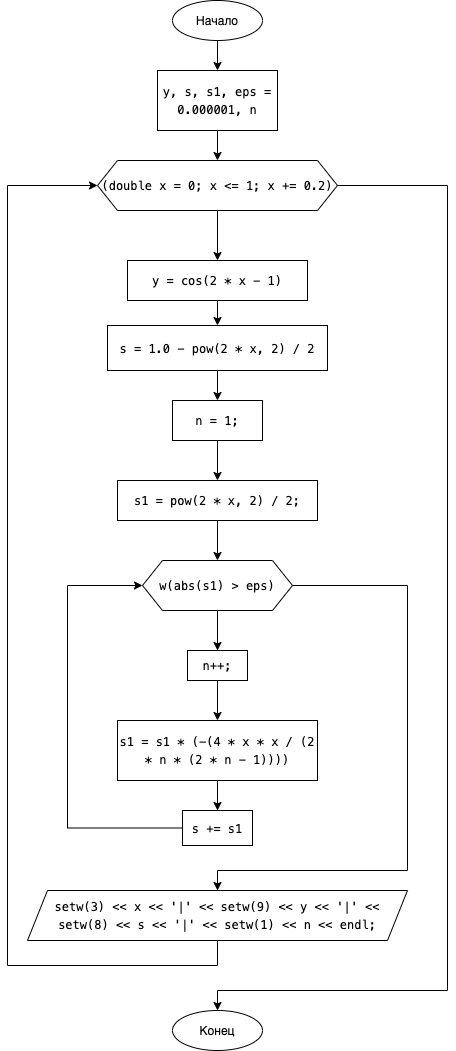

The diagram above was exported from draw.io. Its source (the exported page's mxGraphModel, read from the mxfile embedded in the PNG):
<mxGraphModel dx="946" dy="672" grid="1" gridSize="10" guides="1" tooltips="1" connect="1" arrows="1" fold="1" page="1" pageScale="1" pageWidth="827" pageHeight="1169" math="0" shadow="0">
  <root>
    <mxCell id="WIyWlLk6GJQsqaUBKTNV-0" />
    <mxCell id="WIyWlLk6GJQsqaUBKTNV-1" parent="WIyWlLk6GJQsqaUBKTNV-0" />
    <mxCell id="CWxzH4UFWvjYW4m-oB5X-2" value="" style="edgeStyle=orthogonalEdgeStyle;rounded=0;orthogonalLoop=1;jettySize=auto;html=1;labelBackgroundColor=none;" parent="WIyWlLk6GJQsqaUBKTNV-1" source="CWxzH4UFWvjYW4m-oB5X-0" target="CWxzH4UFWvjYW4m-oB5X-1" edge="1">
      <mxGeometry relative="1" as="geometry" />
    </mxCell>
    <mxCell id="CWxzH4UFWvjYW4m-oB5X-0" value="Начало" style="ellipse;whiteSpace=wrap;html=1;labelBackgroundColor=none;" parent="WIyWlLk6GJQsqaUBKTNV-1" vertex="1">
      <mxGeometry x="345" y="30" width="90" height="40" as="geometry" />
    </mxCell>
    <mxCell id="CWxzH4UFWvjYW4m-oB5X-4" value="" style="edgeStyle=orthogonalEdgeStyle;rounded=0;orthogonalLoop=1;jettySize=auto;html=1;labelBackgroundColor=none;" parent="WIyWlLk6GJQsqaUBKTNV-1" source="CWxzH4UFWvjYW4m-oB5X-1" target="CWxzH4UFWvjYW4m-oB5X-3" edge="1">
      <mxGeometry relative="1" as="geometry" />
    </mxCell>
    <mxCell id="CWxzH4UFWvjYW4m-oB5X-1" value="&lt;div style=&quot;font-family: menlo, monaco, &amp;quot;courier new&amp;quot;, monospace; font-weight: normal; font-size: 12px; line-height: 18px;&quot;&gt;&lt;div&gt;&lt;span style=&quot;&quot;&gt;y, s, s1, eps &lt;/span&gt;&lt;span style=&quot;&quot;&gt;=&lt;/span&gt;&lt;span style=&quot;&quot;&gt; &lt;/span&gt;&lt;span style=&quot;&quot;&gt;0.000001,&amp;nbsp;&lt;/span&gt;n&lt;/div&gt;&lt;/div&gt;" style="whiteSpace=wrap;html=1;labelBackgroundColor=none;" parent="WIyWlLk6GJQsqaUBKTNV-1" vertex="1">
      <mxGeometry x="330" y="100" width="120" height="60" as="geometry" />
    </mxCell>
    <mxCell id="CWxzH4UFWvjYW4m-oB5X-6" value="" style="edgeStyle=orthogonalEdgeStyle;rounded=0;orthogonalLoop=1;jettySize=auto;html=1;labelBackgroundColor=none;" parent="WIyWlLk6GJQsqaUBKTNV-1" source="CWxzH4UFWvjYW4m-oB5X-3" target="CWxzH4UFWvjYW4m-oB5X-5" edge="1">
      <mxGeometry relative="1" as="geometry" />
    </mxCell>
    <mxCell id="CWxzH4UFWvjYW4m-oB5X-33" value="" style="edgeStyle=orthogonalEdgeStyle;rounded=0;orthogonalLoop=1;jettySize=auto;html=1;entryX=0.5;entryY=0;entryDx=0;entryDy=0;labelBackgroundColor=none;" parent="WIyWlLk6GJQsqaUBKTNV-1" source="CWxzH4UFWvjYW4m-oB5X-3" target="CWxzH4UFWvjYW4m-oB5X-31" edge="1">
      <mxGeometry relative="1" as="geometry">
        <mxPoint x="650" y="215" as="targetPoint" />
        <Array as="points">
          <mxPoint x="620" y="215" />
          <mxPoint x="620" y="1020" />
          <mxPoint x="390" y="1020" />
        </Array>
      </mxGeometry>
    </mxCell>
    <mxCell id="CWxzH4UFWvjYW4m-oB5X-3" value="&lt;meta charset=&quot;utf-8&quot;&gt;&lt;div style=&quot;font-family: menlo, monaco, &amp;quot;courier new&amp;quot;, monospace; font-weight: normal; font-size: 12px; line-height: 18px;&quot;&gt;&lt;div&gt;&lt;span style=&quot;&quot;&gt;(&lt;/span&gt;&lt;span style=&quot;&quot;&gt;double&lt;/span&gt;&lt;span style=&quot;&quot;&gt; x &lt;/span&gt;&lt;span style=&quot;&quot;&gt;=&lt;/span&gt;&lt;span style=&quot;&quot;&gt; &lt;/span&gt;&lt;span style=&quot;&quot;&gt;0&lt;/span&gt;&lt;span style=&quot;&quot;&gt;; x &lt;/span&gt;&lt;span style=&quot;&quot;&gt;&amp;lt;=&lt;/span&gt;&lt;span style=&quot;&quot;&gt; &lt;/span&gt;&lt;span style=&quot;&quot;&gt;1&lt;/span&gt;&lt;span style=&quot;&quot;&gt;; x &lt;/span&gt;&lt;span style=&quot;&quot;&gt;+=&lt;/span&gt;&lt;span style=&quot;&quot;&gt; &lt;/span&gt;&lt;span style=&quot;&quot;&gt;0.2&lt;/span&gt;&lt;span style=&quot;&quot;&gt;)&lt;/span&gt;&lt;/div&gt;&lt;/div&gt;" style="shape=hexagon;perimeter=hexagonPerimeter2;whiteSpace=wrap;html=1;fixedSize=1;labelBackgroundColor=none;" parent="WIyWlLk6GJQsqaUBKTNV-1" vertex="1">
      <mxGeometry x="270" y="190" width="240" height="50" as="geometry" />
    </mxCell>
    <mxCell id="CWxzH4UFWvjYW4m-oB5X-9" value="" style="edgeStyle=orthogonalEdgeStyle;rounded=0;orthogonalLoop=1;jettySize=auto;html=1;labelBackgroundColor=none;" parent="WIyWlLk6GJQsqaUBKTNV-1" source="CWxzH4UFWvjYW4m-oB5X-5" target="CWxzH4UFWvjYW4m-oB5X-8" edge="1">
      <mxGeometry relative="1" as="geometry" />
    </mxCell>
    <mxCell id="CWxzH4UFWvjYW4m-oB5X-5" value="&lt;meta charset=&quot;utf-8&quot;&gt;&lt;div style=&quot;font-family: menlo, monaco, &amp;quot;courier new&amp;quot;, monospace; font-weight: normal; font-size: 12px; line-height: 18px;&quot;&gt;&lt;div&gt;&lt;span style=&quot;&quot;&gt;y &lt;/span&gt;&lt;span style=&quot;&quot;&gt;=&lt;/span&gt;&lt;span style=&quot;&quot;&gt; &lt;/span&gt;&lt;span style=&quot;&quot;&gt;cos&lt;/span&gt;&lt;span style=&quot;&quot;&gt;(&lt;/span&gt;&lt;span style=&quot;&quot;&gt;2&lt;/span&gt;&lt;span style=&quot;&quot;&gt; &lt;/span&gt;&lt;span style=&quot;&quot;&gt;*&lt;/span&gt;&lt;span style=&quot;&quot;&gt; x &lt;/span&gt;&lt;span style=&quot;&quot;&gt;-&lt;/span&gt;&lt;span style=&quot;&quot;&gt; &lt;/span&gt;&lt;span style=&quot;&quot;&gt;1&lt;/span&gt;&lt;span style=&quot;&quot;&gt;)&lt;/span&gt;&lt;/div&gt;&lt;/div&gt;" style="whiteSpace=wrap;html=1;labelBackgroundColor=none;" parent="WIyWlLk6GJQsqaUBKTNV-1" vertex="1">
      <mxGeometry x="300" y="290" width="180" height="40" as="geometry" />
    </mxCell>
    <mxCell id="CWxzH4UFWvjYW4m-oB5X-12" value="" style="edgeStyle=orthogonalEdgeStyle;rounded=0;orthogonalLoop=1;jettySize=auto;html=1;labelBackgroundColor=none;" parent="WIyWlLk6GJQsqaUBKTNV-1" source="CWxzH4UFWvjYW4m-oB5X-8" target="CWxzH4UFWvjYW4m-oB5X-11" edge="1">
      <mxGeometry relative="1" as="geometry" />
    </mxCell>
    <mxCell id="CWxzH4UFWvjYW4m-oB5X-8" value="&lt;meta charset=&quot;utf-8&quot;&gt;&lt;div style=&quot;font-family: menlo, monaco, &amp;quot;courier new&amp;quot;, monospace; font-weight: normal; font-size: 12px; line-height: 18px;&quot;&gt;&lt;div&gt;&lt;span style=&quot;&quot;&gt;s &lt;/span&gt;&lt;span style=&quot;&quot;&gt;=&lt;/span&gt;&lt;span style=&quot;&quot;&gt; &lt;/span&gt;&lt;span style=&quot;&quot;&gt;1.0&lt;/span&gt;&lt;span style=&quot;&quot;&gt; &lt;/span&gt;&lt;span style=&quot;&quot;&gt;-&lt;/span&gt;&lt;span style=&quot;&quot;&gt; &lt;/span&gt;&lt;span style=&quot;&quot;&gt;pow&lt;/span&gt;&lt;span style=&quot;&quot;&gt;(&lt;/span&gt;&lt;span style=&quot;&quot;&gt;2&lt;/span&gt;&lt;span style=&quot;&quot;&gt; &lt;/span&gt;&lt;span style=&quot;&quot;&gt;*&lt;/span&gt;&lt;span style=&quot;&quot;&gt; x, &lt;/span&gt;&lt;span style=&quot;&quot;&gt;2&lt;/span&gt;&lt;span style=&quot;&quot;&gt;) &lt;/span&gt;&lt;span style=&quot;&quot;&gt;/&lt;/span&gt;&lt;span style=&quot;&quot;&gt; &lt;/span&gt;&lt;span style=&quot;&quot;&gt;2&lt;/span&gt;&lt;/div&gt;&lt;/div&gt;" style="whiteSpace=wrap;html=1;labelBackgroundColor=none;" parent="WIyWlLk6GJQsqaUBKTNV-1" vertex="1">
      <mxGeometry x="280" y="355" width="220" height="45" as="geometry" />
    </mxCell>
    <mxCell id="CWxzH4UFWvjYW4m-oB5X-14" value="" style="edgeStyle=orthogonalEdgeStyle;rounded=0;orthogonalLoop=1;jettySize=auto;html=1;labelBackgroundColor=none;" parent="WIyWlLk6GJQsqaUBKTNV-1" source="CWxzH4UFWvjYW4m-oB5X-11" target="CWxzH4UFWvjYW4m-oB5X-13" edge="1">
      <mxGeometry relative="1" as="geometry" />
    </mxCell>
    <mxCell id="CWxzH4UFWvjYW4m-oB5X-11" value="&lt;meta charset=&quot;utf-8&quot;&gt;&lt;div style=&quot;font-family: menlo, monaco, &amp;quot;courier new&amp;quot;, monospace; font-weight: normal; font-size: 12px; line-height: 18px;&quot;&gt;&lt;div&gt;&lt;span style=&quot;&quot;&gt;n &lt;/span&gt;&lt;span style=&quot;&quot;&gt;=&lt;/span&gt;&lt;span style=&quot;&quot;&gt; &lt;/span&gt;&lt;span style=&quot;&quot;&gt;1&lt;/span&gt;&lt;span style=&quot;&quot;&gt;;&lt;/span&gt;&lt;/div&gt;&lt;/div&gt;" style="whiteSpace=wrap;html=1;labelBackgroundColor=none;" parent="WIyWlLk6GJQsqaUBKTNV-1" vertex="1">
      <mxGeometry x="345" y="430" width="90" height="40" as="geometry" />
    </mxCell>
    <mxCell id="CWxzH4UFWvjYW4m-oB5X-16" value="" style="edgeStyle=orthogonalEdgeStyle;rounded=0;orthogonalLoop=1;jettySize=auto;html=1;labelBackgroundColor=none;" parent="WIyWlLk6GJQsqaUBKTNV-1" source="CWxzH4UFWvjYW4m-oB5X-13" edge="1">
      <mxGeometry relative="1" as="geometry">
        <mxPoint x="390" y="590" as="targetPoint" />
      </mxGeometry>
    </mxCell>
    <mxCell id="CWxzH4UFWvjYW4m-oB5X-13" value="&lt;div style=&quot;font-family: menlo, monaco, &amp;quot;courier new&amp;quot;, monospace; font-weight: normal; font-size: 12px; line-height: 18px;&quot;&gt;&lt;div style=&quot;font-family: &amp;quot;menlo&amp;quot; , &amp;quot;monaco&amp;quot; , &amp;quot;courier new&amp;quot; , monospace ; line-height: 18px&quot;&gt;s1 &lt;span style=&quot;&quot;&gt;=&lt;/span&gt; &lt;span style=&quot;&quot;&gt;pow&lt;/span&gt;(&lt;span style=&quot;&quot;&gt;2&lt;/span&gt; &lt;span style=&quot;&quot;&gt;*&lt;/span&gt; x, &lt;span style=&quot;&quot;&gt;2&lt;/span&gt;) &lt;span style=&quot;&quot;&gt;/&lt;/span&gt; &lt;span style=&quot;&quot;&gt;2&lt;/span&gt;;&lt;/div&gt;&lt;/div&gt;" style="whiteSpace=wrap;html=1;labelBackgroundColor=none;" parent="WIyWlLk6GJQsqaUBKTNV-1" vertex="1">
      <mxGeometry x="290" y="510" width="200" height="40" as="geometry" />
    </mxCell>
    <mxCell id="CWxzH4UFWvjYW4m-oB5X-18" value="" style="edgeStyle=orthogonalEdgeStyle;rounded=0;orthogonalLoop=1;jettySize=auto;html=1;labelBackgroundColor=none;" parent="WIyWlLk6GJQsqaUBKTNV-1" source="CWxzH4UFWvjYW4m-oB5X-15" target="CWxzH4UFWvjYW4m-oB5X-17" edge="1">
      <mxGeometry relative="1" as="geometry" />
    </mxCell>
    <mxCell id="CWxzH4UFWvjYW4m-oB5X-28" value="" style="edgeStyle=orthogonalEdgeStyle;rounded=0;orthogonalLoop=1;jettySize=auto;html=1;entryX=0.5;entryY=0;entryDx=0;entryDy=0;labelBackgroundColor=none;" parent="WIyWlLk6GJQsqaUBKTNV-1" source="CWxzH4UFWvjYW4m-oB5X-15" target="CWxzH4UFWvjYW4m-oB5X-27" edge="1">
      <mxGeometry relative="1" as="geometry">
        <Array as="points">
          <mxPoint x="580" y="615" />
          <mxPoint x="580" y="900" />
          <mxPoint x="390" y="900" />
        </Array>
      </mxGeometry>
    </mxCell>
    <mxCell id="CWxzH4UFWvjYW4m-oB5X-15" value="&lt;div style=&quot;font-family: menlo, monaco, &amp;quot;courier new&amp;quot;, monospace; font-weight: normal; font-size: 12px; line-height: 18px;&quot;&gt;&lt;div&gt;&lt;span style=&quot;&quot;&gt;w&lt;/span&gt;&lt;span style=&quot;&quot;&gt;(&lt;/span&gt;&lt;span style=&quot;&quot;&gt;abs&lt;/span&gt;&lt;span style=&quot;&quot;&gt;(s1) &lt;/span&gt;&lt;span style=&quot;&quot;&gt;&amp;gt;&lt;/span&gt;&lt;span style=&quot;&quot;&gt; eps)&lt;/span&gt;&lt;/div&gt;&lt;/div&gt;" style="shape=hexagon;perimeter=hexagonPerimeter2;whiteSpace=wrap;html=1;fixedSize=1;labelBackgroundColor=none;" parent="WIyWlLk6GJQsqaUBKTNV-1" vertex="1">
      <mxGeometry x="315" y="590" width="150" height="50" as="geometry" />
    </mxCell>
    <mxCell id="CWxzH4UFWvjYW4m-oB5X-20" value="" style="edgeStyle=orthogonalEdgeStyle;rounded=0;orthogonalLoop=1;jettySize=auto;html=1;labelBackgroundColor=none;" parent="WIyWlLk6GJQsqaUBKTNV-1" source="CWxzH4UFWvjYW4m-oB5X-17" target="CWxzH4UFWvjYW4m-oB5X-19" edge="1">
      <mxGeometry relative="1" as="geometry" />
    </mxCell>
    <mxCell id="CWxzH4UFWvjYW4m-oB5X-17" value="&lt;meta charset=&quot;utf-8&quot;&gt;&lt;div style=&quot;font-family: menlo, monaco, &amp;quot;courier new&amp;quot;, monospace; font-weight: normal; font-size: 12px; line-height: 18px;&quot;&gt;&lt;div&gt;&lt;span style=&quot;&quot;&gt; n&lt;/span&gt;&lt;span style=&quot;&quot;&gt;++&lt;/span&gt;&lt;span style=&quot;&quot;&gt;;&lt;/span&gt;&lt;/div&gt;&lt;/div&gt;" style="whiteSpace=wrap;html=1;labelBackgroundColor=none;" parent="WIyWlLk6GJQsqaUBKTNV-1" vertex="1">
      <mxGeometry x="360" y="680" width="60" height="30" as="geometry" />
    </mxCell>
    <mxCell id="CWxzH4UFWvjYW4m-oB5X-22" value="" style="edgeStyle=orthogonalEdgeStyle;rounded=0;orthogonalLoop=1;jettySize=auto;html=1;labelBackgroundColor=none;" parent="WIyWlLk6GJQsqaUBKTNV-1" source="CWxzH4UFWvjYW4m-oB5X-19" target="CWxzH4UFWvjYW4m-oB5X-21" edge="1">
      <mxGeometry relative="1" as="geometry" />
    </mxCell>
    <mxCell id="CWxzH4UFWvjYW4m-oB5X-19" value="&lt;meta charset=&quot;utf-8&quot;&gt;&lt;div style=&quot;font-family: menlo, monaco, &amp;quot;courier new&amp;quot;, monospace; font-weight: normal; font-size: 12px; line-height: 18px;&quot;&gt;&lt;div&gt;&lt;span style=&quot;&quot;&gt; s1 &lt;/span&gt;&lt;span style=&quot;&quot;&gt;=&lt;/span&gt;&lt;span style=&quot;&quot;&gt; s1 &lt;/span&gt;&lt;span style=&quot;&quot;&gt;*&lt;/span&gt;&lt;span style=&quot;&quot;&gt; (&lt;/span&gt;&lt;span style=&quot;&quot;&gt;-&lt;/span&gt;&lt;span style=&quot;&quot;&gt;(&lt;/span&gt;&lt;span style=&quot;&quot;&gt;4&lt;/span&gt;&lt;span style=&quot;&quot;&gt; &lt;/span&gt;&lt;span style=&quot;&quot;&gt;*&lt;/span&gt;&lt;span style=&quot;&quot;&gt; x &lt;/span&gt;&lt;span style=&quot;&quot;&gt;*&lt;/span&gt;&lt;span style=&quot;&quot;&gt; x &lt;/span&gt;&lt;span style=&quot;&quot;&gt;/&lt;/span&gt;&lt;span style=&quot;&quot;&gt; (&lt;/span&gt;&lt;span style=&quot;&quot;&gt;2&lt;/span&gt;&lt;span style=&quot;&quot;&gt; &lt;/span&gt;&lt;span style=&quot;&quot;&gt;*&lt;/span&gt;&lt;span style=&quot;&quot;&gt; n &lt;/span&gt;&lt;span style=&quot;&quot;&gt;*&lt;/span&gt;&lt;span style=&quot;&quot;&gt; (&lt;/span&gt;&lt;span style=&quot;&quot;&gt;2&lt;/span&gt;&lt;span style=&quot;&quot;&gt; &lt;/span&gt;&lt;span style=&quot;&quot;&gt;*&lt;/span&gt;&lt;span style=&quot;&quot;&gt; n &lt;/span&gt;&lt;span style=&quot;&quot;&gt;-&lt;/span&gt;&lt;span style=&quot;&quot;&gt; &lt;/span&gt;&lt;span style=&quot;&quot;&gt;1&lt;/span&gt;&lt;span style=&quot;&quot;&gt;))))&lt;/span&gt;&lt;/div&gt;&lt;/div&gt;" style="whiteSpace=wrap;html=1;labelBackgroundColor=none;" parent="WIyWlLk6GJQsqaUBKTNV-1" vertex="1">
      <mxGeometry x="290" y="750" width="200" height="60" as="geometry" />
    </mxCell>
    <mxCell id="CWxzH4UFWvjYW4m-oB5X-24" value="" style="edgeStyle=orthogonalEdgeStyle;rounded=0;orthogonalLoop=1;jettySize=auto;html=1;entryX=0;entryY=0.5;entryDx=0;entryDy=0;labelBackgroundColor=none;" parent="WIyWlLk6GJQsqaUBKTNV-1" source="CWxzH4UFWvjYW4m-oB5X-21" target="CWxzH4UFWvjYW4m-oB5X-15" edge="1">
      <mxGeometry relative="1" as="geometry">
        <mxPoint x="200" y="670" as="targetPoint" />
        <Array as="points">
          <mxPoint x="240" y="858" />
          <mxPoint x="240" y="615" />
        </Array>
      </mxGeometry>
    </mxCell>
    <mxCell id="CWxzH4UFWvjYW4m-oB5X-21" value="&lt;meta charset=&quot;utf-8&quot;&gt;&lt;div style=&quot;font-family: menlo, monaco, &amp;quot;courier new&amp;quot;, monospace; font-weight: normal; font-size: 12px; line-height: 18px;&quot;&gt;&lt;div&gt;&lt;span style=&quot;&quot;&gt; s &lt;/span&gt;&lt;span style=&quot;&quot;&gt;+=&lt;/span&gt;&lt;span style=&quot;&quot;&gt; s1&lt;/span&gt;&lt;/div&gt;&lt;/div&gt;" style="whiteSpace=wrap;html=1;labelBackgroundColor=none;" parent="WIyWlLk6GJQsqaUBKTNV-1" vertex="1">
      <mxGeometry x="355" y="840" width="70" height="35" as="geometry" />
    </mxCell>
    <mxCell id="CWxzH4UFWvjYW4m-oB5X-30" value="" style="edgeStyle=orthogonalEdgeStyle;rounded=0;orthogonalLoop=1;jettySize=auto;html=1;entryX=0;entryY=0.5;entryDx=0;entryDy=0;labelBackgroundColor=none;" parent="WIyWlLk6GJQsqaUBKTNV-1" source="CWxzH4UFWvjYW4m-oB5X-27" target="CWxzH4UFWvjYW4m-oB5X-3" edge="1">
      <mxGeometry relative="1" as="geometry">
        <mxPoint x="150" y="610" as="targetPoint" />
        <Array as="points">
          <mxPoint x="180" y="995" />
          <mxPoint x="180" y="215" />
        </Array>
      </mxGeometry>
    </mxCell>
    <mxCell id="CWxzH4UFWvjYW4m-oB5X-27" value="&lt;div style=&quot;font-family: menlo, monaco, &amp;quot;courier new&amp;quot;, monospace; font-weight: normal; font-size: 12px; line-height: 18px;&quot;&gt;&lt;div&gt;&lt;span style=&quot;&quot;&gt;setw&lt;/span&gt;&lt;span style=&quot;&quot;&gt;(&lt;/span&gt;&lt;span style=&quot;&quot;&gt;3&lt;/span&gt;&lt;span style=&quot;&quot;&gt;) &lt;/span&gt;&lt;span style=&quot;&quot;&gt;&amp;lt;&amp;lt;&lt;/span&gt;&lt;span style=&quot;&quot;&gt; x &lt;/span&gt;&lt;span style=&quot;&quot;&gt;&amp;lt;&amp;lt;&lt;/span&gt;&lt;span style=&quot;&quot;&gt; &lt;/span&gt;&lt;span style=&quot;&quot;&gt;'|'&lt;/span&gt;&lt;span style=&quot;&quot;&gt; &lt;/span&gt;&lt;span style=&quot;&quot;&gt;&amp;lt;&amp;lt;&lt;/span&gt;&lt;span style=&quot;&quot;&gt; &lt;/span&gt;&lt;span style=&quot;&quot;&gt;setw&lt;/span&gt;&lt;span style=&quot;&quot;&gt;(&lt;/span&gt;&lt;span style=&quot;&quot;&gt;9&lt;/span&gt;&lt;span style=&quot;&quot;&gt;) &lt;/span&gt;&lt;span style=&quot;&quot;&gt;&amp;lt;&amp;lt;&lt;/span&gt;&lt;span style=&quot;&quot;&gt; y &lt;/span&gt;&lt;span style=&quot;&quot;&gt;&amp;lt;&amp;lt;&lt;/span&gt;&lt;span style=&quot;&quot;&gt; &lt;/span&gt;&lt;span style=&quot;&quot;&gt;'|'&lt;/span&gt;&lt;span style=&quot;&quot;&gt; &lt;/span&gt;&lt;span style=&quot;&quot;&gt;&amp;lt;&amp;lt;&lt;/span&gt;&lt;span style=&quot;&quot;&gt; &lt;/span&gt;&lt;span style=&quot;&quot;&gt;setw&lt;/span&gt;&lt;span style=&quot;&quot;&gt;(&lt;/span&gt;&lt;span style=&quot;&quot;&gt;8&lt;/span&gt;&lt;span style=&quot;&quot;&gt;) &lt;/span&gt;&lt;span style=&quot;&quot;&gt;&amp;lt;&amp;lt;&lt;/span&gt;&lt;span style=&quot;&quot;&gt; s &lt;/span&gt;&lt;span style=&quot;&quot;&gt;&amp;lt;&amp;lt;&lt;/span&gt;&lt;span style=&quot;&quot;&gt; &lt;/span&gt;&lt;span style=&quot;&quot;&gt;'|'&lt;/span&gt;&lt;span style=&quot;&quot;&gt; &lt;/span&gt;&lt;span style=&quot;&quot;&gt;&amp;lt;&amp;lt;&lt;/span&gt;&lt;span style=&quot;&quot;&gt; &lt;/span&gt;&lt;span style=&quot;&quot;&gt;setw&lt;/span&gt;&lt;span style=&quot;&quot;&gt;(&lt;/span&gt;&lt;span style=&quot;&quot;&gt;1&lt;/span&gt;&lt;span style=&quot;&quot;&gt;) &lt;/span&gt;&lt;span style=&quot;&quot;&gt;&amp;lt;&amp;lt;&lt;/span&gt;&lt;span style=&quot;&quot;&gt; n &lt;/span&gt;&lt;span style=&quot;&quot;&gt;&amp;lt;&amp;lt;&lt;/span&gt;&lt;span style=&quot;&quot;&gt; endl;&lt;/span&gt;&lt;/div&gt;&lt;/div&gt;" style="shape=parallelogram;perimeter=parallelogramPerimeter;whiteSpace=wrap;html=1;fixedSize=1;labelBackgroundColor=none;" parent="WIyWlLk6GJQsqaUBKTNV-1" vertex="1">
      <mxGeometry x="200" y="920" width="380" height="50" as="geometry" />
    </mxCell>
    <mxCell id="CWxzH4UFWvjYW4m-oB5X-31" value="Конец" style="ellipse;whiteSpace=wrap;html=1;labelBackgroundColor=none;" parent="WIyWlLk6GJQsqaUBKTNV-1" vertex="1">
      <mxGeometry x="345" y="1040" width="90" height="40" as="geometry" />
    </mxCell>
  </root>
</mxGraphModel>